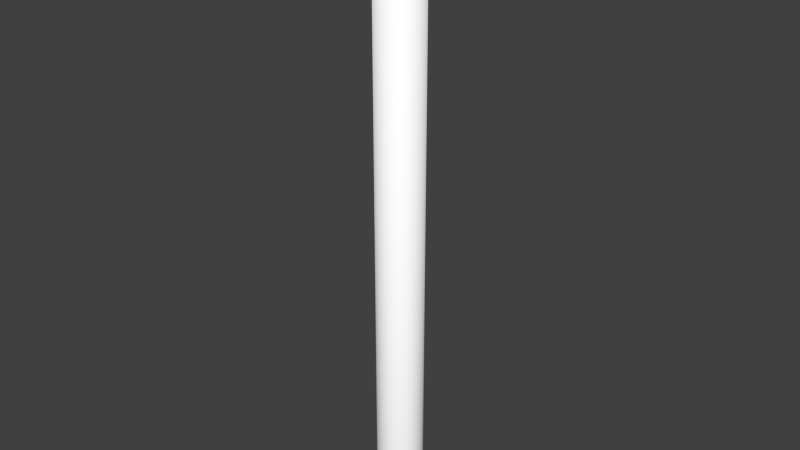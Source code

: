 # Source: flag1bgrvy.blend  (saved by Blender 2.77.0; exported with 4.5.12 LTS)
import bpy
from mathutils import Matrix  # noqa: F401  (used for matrix-valued properties, if any)

bpy.ops.wm.read_factory_settings(use_empty=True)
scene = bpy.context.scene
scene.name = 'Scene'

# ---- collections
col_collection_1 = bpy.data.collections.new('Collection 1'); scene.collection.children.link(col_collection_1)

# ---- materials (node trees are filled in below, after node groups)
mat_colobotmesh_mat_1 = bpy.data.materials.new('ColobotMesh_mat_1')
mat_colobotmesh_mat_1.alpha_threshold = 0.0
mat_colobotmesh_mat_1.use_transparent_shadow = False
mat_colobotmesh_mat_1.diffuse_color = (1.0, 1.0, 1.0, 1.0)
mat_colobotmesh_mat_1.specular_color = (0.0, 0.0, 0.0)
mat_colobotmesh_mat_1.roughness = 0.5

# ---- material node trees

# ---- world
world_world = bpy.data.worlds.new('World'); scene.world = world_world
world_world.color = (0.05088, 0.05088, 0.05088)
world_world.use_sun_shadow = False
world_world.sun_shadow_jitter_overblur = 0.0
world_world.cycles.sampling_method = 'NONE'
world_world.cycles.sample_map_resolution = 256

# ---- meshes
me_colobotmesh = bpy.data.meshes.new('ColobotMesh_')
me_colobotmesh.from_pydata([(-0.01427, -1.0, -0.2997), (-0.01427, 6.992, -0.2997), (-0.07073, 6.992, -0.2915), (-0.1246, 6.992, -0.2729), (-0.174, 6.992, -0.2444), (-0.2171, 6.992, -0.207), (-0.2524, 6.992, -0.1622), (-0.2785, 6.992, -0.1115), (-0.2946, 6.992, -0.05678), (-0.3, 6.992, -5.807e-07), (-0.2946, 6.992, 0.05677), (-0.2785, 6.992, 0.1115), (-0.2524, 6.992, 0.1622), (-0.2171, 6.992, 0.207), (-0.174, 6.992, 0.2444), (-0.1246, 6.992, 0.2729), (-0.07073, 6.992, 0.2915), (-0.01427, 6.992, 0.2997), (0.04269, 6.992, 0.2969), (0.09812, 6.992, 0.2835), (0.15, 6.992, 0.2598), (0.1965, 6.992, 0.2267), (0.2358, 6.992, 0.1854), (0.2667, 6.992, 0.1375), (0.2878, 6.992, 0.08452), (0.2986, 6.992, 0.02852), (0.2986, 6.992, -0.02852), (0.2878, 6.992, -0.08452), (0.2667, 6.992, -0.1375), (0.2358, 6.992, -0.1854), (0.1965, 6.992, -0.2267), (0.15, 6.992, -0.2598), (0.09812, 6.992, -0.2835), (0.04269, 6.992, -0.2969), (-0.07073, -1.0, -0.2915), (-0.1246, -1.0, -0.2729), (-0.174, -1.0, -0.2444), (-0.2171, -1.0, -0.207), (-0.2524, -1.0, -0.1622), (-0.2785, -1.0, -0.1115), (-0.2946, -1.0, -0.05678), (-0.3, -1.0, -2.279e-08), (-0.2946, -1.0, 0.05678), (-0.2785, -1.0, 0.1115), (-0.2524, -1.0, 0.1622), (-0.2171, -1.0, 0.207), (-0.174, -1.0, 0.2444), (-0.1246, -1.0, 0.2729), (-0.07073, -1.0, 0.2915), (-0.01427, -1.0, 0.2997), (0.04269, -1.0, 0.2969), (0.09812, -1.0, 0.2835), (0.15, -1.0, 0.2598), (0.1965, -1.0, 0.2267), (0.2358, -1.0, 0.1854), (0.2667, -1.0, 0.1375), (0.2878, -1.0, 0.08452), (0.2986, -1.0, 0.02852), (0.2986, -1.0, -0.02852), (0.2878, -1.0, -0.08452), (0.2667, -1.0, -0.1375), (0.2358, -1.0, -0.1854), (0.1965, -1.0, -0.2267), (0.15, -1.0, -0.2598), (0.09812, -1.0, -0.2835), (0.04269, -1.0, -0.2969)], [], [(46, 47, 15, 14), (63, 64, 32, 31), (41, 42, 10, 9), (60, 61, 29, 28), (39, 40, 8, 7), (38, 39, 7, 6), (0, 34, 2, 1), (55, 56, 24, 23), (44, 45, 13, 12), (53, 54, 22, 21), (45, 46, 14, 13), (42, 43, 11, 10), (49, 50, 18, 17), (65, 0, 1, 33), (43, 44, 12, 11), (61, 62, 30, 29), (51, 52, 20, 19), (37, 38, 6, 5), (62, 63, 31, 30), (52, 53, 21, 20), (35, 36, 4, 3), (48, 49, 17, 16), (57, 58, 26, 25), (40, 41, 9, 8), (50, 51, 19, 18), (54, 55, 23, 22), (56, 57, 25, 24), (59, 60, 28, 27), (64, 65, 33, 32), (36, 37, 5, 4), (58, 59, 27, 26), (47, 48, 16, 15), (34, 35, 3, 2), (17, 18, 19, 20, 21, 22, 23, 24, 25, 26, 27, 28, 29, 30, 31, 32, 33, 1, 2, 3, 4, 5, 6, 7, 8, 9, 10, 11, 12, 13, 14, 15, 16)])
me_colobotmesh.polygons.foreach_set('use_smooth', [1, 1, 1, 1, 1, 1, 1, 1, 1, 1, 1, 1, 1, 1, 1, 1, 1, 1, 1, 1, 1, 1, 1, 1, 1, 1, 1, 1, 1, 1, 1, 1, 1, 0])
_uv = me_colobotmesh.uv_layers.new(name='UV_1')
_uv.uv.foreach_set('vector', [0.6454, 0.502, 0.6436, 0.502, 0.6436, 0.998, 0.6454, 0.998, 0.6543, 0.502, 0.6525, 0.502, 0.6525, 0.998, 0.6543, 0.998, 0.6543, 0.502, 0.6525, 0.502, 0.6525, 0.998, 0.6543, 0.998, 0.6401, 0.502, 0.6383, 0.502, 0.6383, 0.998, 0.6401, 0.998, 0.6383, 0.502, 0.6365, 0.502, 0.6365, 0.998, 0.6383, 0.998, 0.6401, 0.502, 0.6383, 0.502, 0.6383, 0.998, 0.6401, 0.998, 0.649, 0.502, 0.6472, 0.502, 0.6472, 0.998, 0.649, 0.998, 0.649, 0.502, 0.6472, 0.502, 0.6472, 0.998, 0.649, 0.998, 0.649, 0.502, 0.6472, 0.502, 0.6472, 0.998, 0.649, 0.998, 0.6525, 0.502, 0.6507, 0.502, 0.6507, 0.998, 0.6525, 0.998, 0.6472, 0.502, 0.6454, 0.502, 0.6454, 0.998, 0.6472, 0.998, 0.6525, 0.502, 0.6507, 0.502, 0.6507, 0.998, 0.6525, 0.998, 0.6401, 0.502, 0.6383, 0.502, 0.6383, 0.998, 0.6401, 0.998, 0.6507, 0.502, 0.649, 0.502, 0.649, 0.998, 0.6507, 0.998, 0.6507, 0.502, 0.649, 0.502, 0.649, 0.998, 0.6507, 0.998, 0.6383, 0.502, 0.6365, 0.502, 0.6365, 0.998, 0.6383, 0.998, 0.6365, 0.502, 0.6348, 0.502, 0.6348, 0.998, 0.6365, 0.998, 0.6419, 0.502, 0.6401, 0.502, 0.6401, 0.998, 0.6419, 0.998, 0.6365, 0.502, 0.6348, 0.502, 0.6348, 0.998, 0.6365, 0.998, 0.6543, 0.502, 0.6525, 0.502, 0.6525, 0.998, 0.6543, 0.998, 0.6454, 0.502, 0.6436, 0.502, 0.6436, 0.998, 0.6454, 0.998, 0.6419, 0.502, 0.6401, 0.502, 0.6401, 0.998, 0.6419, 0.998, 0.6454, 0.502, 0.6436, 0.502, 0.6436, 0.998, 0.6454, 0.998, 0.6365, 0.502, 0.6348, 0.502, 0.6348, 0.998, 0.6365, 0.998, 0.6383, 0.502, 0.6365, 0.502, 0.6365, 0.998, 0.6383, 0.998, 0.6507, 0.502, 0.649, 0.502, 0.649, 0.998, 0.6507, 0.998, 0.6472, 0.502, 0.6454, 0.502, 0.6454, 0.998, 0.6472, 0.998, 0.6419, 0.502, 0.6401, 0.502, 0.6401, 0.998, 0.6419, 0.998, 0.6525, 0.502, 0.6507, 0.502, 0.6507, 0.998, 0.6525, 0.998, 0.6436, 0.502, 0.6419, 0.502, 0.6419, 0.998, 0.6436, 0.998, 0.6436, 0.502, 0.6419, 0.502, 0.6419, 0.998, 0.6436, 0.998, 0.6436, 0.502, 0.6419, 0.502, 0.6419, 0.998, 0.6436, 0.998, 0.6472, 0.502, 0.6454, 0.502, 0.6454, 0.998, 0.6472, 0.998, 0.6542, 0.9814, 0.6542, 0.9796, 0.6539, 0.9777, 0.6532, 0.976, 0.6522, 0.9745, 0.6509, 0.9731, 0.6494, 0.972, 0.6477, 0.9713, 0.6459, 0.9708, 0.6441, 0.9707, 0.6423, 0.971, 0.6405, 0.9716, 0.6389, 0.9725, 0.6375, 0.9737, 0.6364, 0.9752, 0.6355, 0.9768, 0.635, 0.9786, 0.6348, 0.9804, 0.635, 0.9823, 0.6355, 0.9841, 0.6363, 0.9857, 0.6375, 0.9872, 0.6389, 0.9884, 0.6405, 0.9893, 0.6422, 0.9899, 0.644, 0.9902, 0.6459, 0.9901, 0.6477, 0.9897, 0.6494, 0.9889, 0.6509, 0.9878, 0.6522, 0.9865, 0.6532, 0.9849, 0.6539, 0.9832])
me_colobotmesh.materials.append(mat_colobotmesh_mat_1)
me_colobotmesh.use_remesh_preserve_volume = False
me_colobotmesh.use_remesh_preserve_attributes = False
me_colobotmesh.use_mirror_vertex_groups = False
me_colobotmesh.update()

# ---- objects
ob_colobotmesh_1 = bpy.data.objects.new('ColobotMesh_1', me_colobotmesh)

# ---- transforms, parenting, visibility, modifiers, constraints
ob_colobotmesh_1.location = (0.0, 0.0, 0.0)
ob_colobotmesh_1.rotation_euler = (1.571, 0.0, 0.0)
ob_colobotmesh_1.lineart.crease_threshold = 0.0

# ---- collection membership
col_collection_1.objects.link(ob_colobotmesh_1)

# ---- scene / render settings (as saved in the file)
scene.frame_start = 1; scene.frame_end = 250; scene.frame_set(1)
scene.render.engine = 'BLENDER_EEVEE_NEXT'
scene.render.resolution_percentage = 50
scene.render.dither_intensity = 0.0
scene.cycles.use_denoising = False
scene.cycles.samples = 10
scene.cycles.sampling_pattern = 'TABULATED_SOBOL'
scene.cycles.light_sampling_threshold = 0.0
scene.cycles.use_adaptive_sampling = False
scene.cycles.use_light_tree = False
scene.cycles.blur_glossy = 0.0
scene.cycles.volume_bounces = 1
scene.cycles.pixel_filter_type = 'GAUSSIAN'
scene.cycles.sample_clamp_indirect = 0.0
scene.view_settings.view_transform = 'Standard'
bpy.context.view_layer.update()

# ---- added for rendering (the .blend has no active camera and no usable light): camera, sun
cam_auto = bpy.data.cameras.new('AutoCamera')
cam_auto.lens = 50.0
cam_auto.sensor_width = 36.0
cam_auto.clip_end = 1000.0
ob_auto_camera = bpy.data.objects.new('AutoCamera', cam_auto)
scene.collection.objects.link(ob_auto_camera)
ob_auto_camera.location = (7.435, -8.92281, 8.94447)
ob_auto_camera.rotation_euler = (1.09748, -7.21219e-08, 0.694738)
scene.camera = ob_auto_camera
light_auto_sun = bpy.data.lights.new('AutoSun', 'SUN')
light_auto_sun.energy = 3.0
light_auto_sun.angle = 0.0523599
ob_auto_sun = bpy.data.objects.new('AutoSun', light_auto_sun)
scene.collection.objects.link(ob_auto_sun)
ob_auto_sun.rotation_euler = (0.872665, 0.174533, 0.523599)
bpy.context.view_layer.update()
